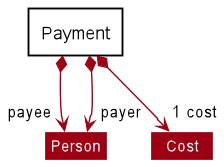

The diagram above was rendered by PlantUML. Its source (embedded in the PNG):
@startuml
!include style.puml
skinparam arrowThickness 1.1
skinparam arrowColor MODEL_COLOR
skinparam classBackgroundColor MODEL_COLOR

Package Payment <<Rectangle>>{

}

Payment *--> "payee" Person
Payment *--> "payer" Person
Payment *--> "1 cost" Cost

@enduml